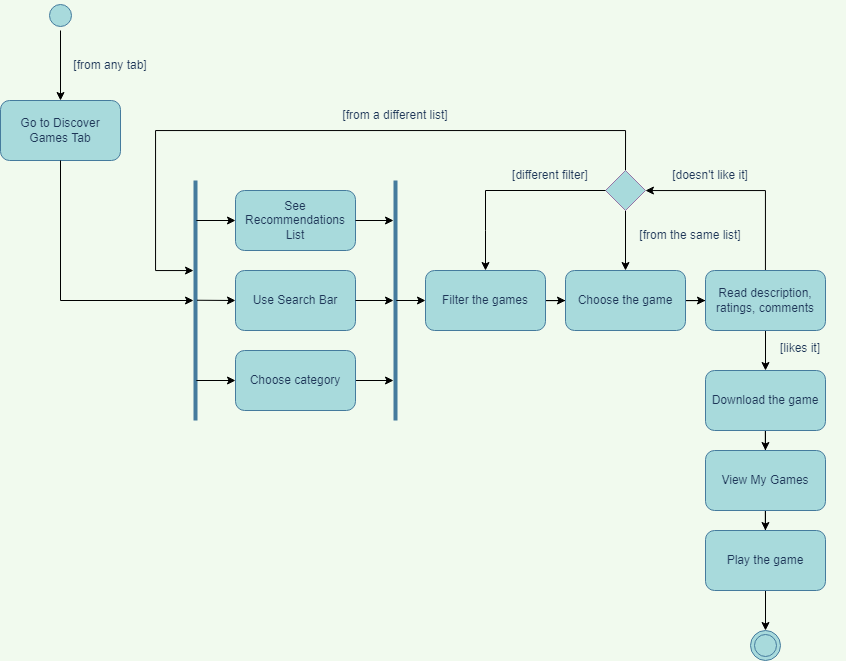

The diagram above was exported from draw.io. Its source (the exported page's mxGraphModel, read from the mxfile embedded in the PNG):
<mxGraphModel dx="1673" dy="841" grid="1" gridSize="10" guides="1" tooltips="1" connect="1" arrows="1" fold="1" page="1" pageScale="1" pageWidth="1169" pageHeight="826" background="#F1FAEE" math="0" shadow="0">
  <root>
    <mxCell id="0" />
    <mxCell id="1" parent="0" />
    <mxCell id="z4D6AgOkcVwrYIfKN5nC-16" style="edgeStyle=orthogonalEdgeStyle;rounded=0;orthogonalLoop=1;jettySize=auto;html=1;exitX=0.5;exitY=1;exitDx=0;exitDy=0;entryX=0.5;entryY=0;entryDx=0;entryDy=0;" edge="1" parent="1" source="5" target="z4D6AgOkcVwrYIfKN5nC-5">
      <mxGeometry relative="1" as="geometry" />
    </mxCell>
    <mxCell id="5" value="" style="ellipse;shape=startState;fillColor=#A8DADC;strokeColor=#457B9D;direction=east;fontColor=#1D3557;" parent="1" vertex="1">
      <mxGeometry x="110" y="80" width="30" height="30" as="geometry" />
    </mxCell>
    <mxCell id="uJSUCKgZ3y49NsWh0DnP-71" value="" style="line;strokeWidth=4;direction=south;html=1;perimeter=backbonePerimeter;points=[];outlineConnect=0;labelBackgroundColor=#F1FAEE;fontSize=12;fillColor=#A8DADC;strokeColor=#457B9D;fontColor=#1D3557;" parent="1" vertex="1">
      <mxGeometry x="230" y="260" width="60" height="240" as="geometry" />
    </mxCell>
    <mxCell id="uJSUCKgZ3y49NsWh0DnP-73" value="[from any tab]" style="text;html=1;strokeColor=none;fillColor=none;align=center;verticalAlign=middle;whiteSpace=wrap;rounded=0;labelBackgroundColor=none;fontSize=12;fontColor=#1D3557;" parent="1" vertex="1">
      <mxGeometry x="130" y="130" width="90" height="30" as="geometry" />
    </mxCell>
    <mxCell id="uJSUCKgZ3y49NsWh0DnP-84" value="" style="line;strokeWidth=4;direction=south;html=1;perimeter=backbonePerimeter;points=[];outlineConnect=0;labelBackgroundColor=#F1FAEE;fontSize=12;fillColor=#A8DADC;strokeColor=#457B9D;fontColor=#1D3557;" parent="1" vertex="1">
      <mxGeometry x="430" y="260" width="60" height="240" as="geometry" />
    </mxCell>
    <mxCell id="3_5VtVQKo-uvqAqw_oda-10" value="" style="ellipse;shape=doubleEllipse;whiteSpace=wrap;html=1;aspect=fixed;fillColor=#A8DADC;strokeColor=#457B9D;fontColor=#1D3557;" parent="1" vertex="1">
      <mxGeometry x="815" y="710" width="30" height="30" as="geometry" />
    </mxCell>
    <mxCell id="z4D6AgOkcVwrYIfKN5nC-22" style="edgeStyle=orthogonalEdgeStyle;rounded=0;orthogonalLoop=1;jettySize=auto;html=1;exitX=1;exitY=0.5;exitDx=0;exitDy=0;" edge="1" parent="1" source="3_5VtVQKo-uvqAqw_oda-17" target="uJSUCKgZ3y49NsWh0DnP-84">
      <mxGeometry relative="1" as="geometry">
        <mxPoint x="450" y="460" as="targetPoint" />
        <Array as="points">
          <mxPoint x="450" y="460" />
          <mxPoint x="450" y="410" />
        </Array>
      </mxGeometry>
    </mxCell>
    <mxCell id="3_5VtVQKo-uvqAqw_oda-17" value="Choose category" style="rounded=1;whiteSpace=wrap;html=1;strokeColor=#457B9D;fontColor=#1D3557;fillColor=#A8DADC;" parent="1" vertex="1">
      <mxGeometry x="300" y="430" width="120" height="60" as="geometry" />
    </mxCell>
    <mxCell id="z4D6AgOkcVwrYIfKN5nC-66" value="" style="edgeStyle=orthogonalEdgeStyle;rounded=0;orthogonalLoop=1;jettySize=auto;html=1;" edge="1" parent="1" source="3_5VtVQKo-uvqAqw_oda-18" target="z4D6AgOkcVwrYIfKN5nC-6">
      <mxGeometry relative="1" as="geometry" />
    </mxCell>
    <mxCell id="3_5VtVQKo-uvqAqw_oda-18" value="Filter the games" style="rounded=1;whiteSpace=wrap;html=1;strokeColor=#457B9D;fontColor=#1D3557;fillColor=#A8DADC;" parent="1" vertex="1">
      <mxGeometry x="490" y="350" width="120" height="60" as="geometry" />
    </mxCell>
    <mxCell id="3_5VtVQKo-uvqAqw_oda-20" value="See Recommendations List" style="rounded=1;whiteSpace=wrap;html=1;strokeColor=#457B9D;fontColor=#1D3557;fillColor=#A8DADC;" parent="1" vertex="1">
      <mxGeometry x="300" y="270" width="120" height="60" as="geometry" />
    </mxCell>
    <mxCell id="z4D6AgOkcVwrYIfKN5nC-5" value="Go to Discover Games Tab" style="rounded=1;whiteSpace=wrap;html=1;strokeColor=#457B9D;fontColor=#1D3557;fillColor=#A8DADC;" vertex="1" parent="1">
      <mxGeometry x="65" y="180" width="120" height="60" as="geometry" />
    </mxCell>
    <mxCell id="z4D6AgOkcVwrYIfKN5nC-41" value="" style="edgeStyle=orthogonalEdgeStyle;rounded=0;orthogonalLoop=1;jettySize=auto;html=1;" edge="1" parent="1" source="z4D6AgOkcVwrYIfKN5nC-6" target="z4D6AgOkcVwrYIfKN5nC-7">
      <mxGeometry relative="1" as="geometry" />
    </mxCell>
    <mxCell id="z4D6AgOkcVwrYIfKN5nC-6" value="Choose the game&lt;span style=&quot;color: rgba(0, 0, 0, 0); font-family: monospace; font-size: 0px; text-align: start;&quot;&gt;%3CmxGraphModel%3E%3Croot%3E%3CmxCell%20id%3D%220%22%2F%3E%3CmxCell%20id%3D%221%22%20parent%3D%220%22%2F%3E%3CmxCell%20id%3D%222%22%20value%3D%22Register%20for%20Account%22%20style%3D%22rounded%3D1%3BwhiteSpace%3Dwrap%3Bhtml%3D1%3BstrokeColor%3D%23457B9D%3BfontColor%3D%231D3557%3BfillColor%3D%23A8DADC%3B%22%20vertex%3D%221%22%20parent%3D%221%22%3E%3CmxGeometry%20x%3D%22440%22%20y%3D%22240%22%20width%3D%22120%22%20height%3D%2260%22%20as%3D%22geometry%22%2F%3E%3C%2FmxCell%3E%3C%2Froot%3E%3C%2FmxGraphModel%3E&lt;/span&gt;" style="rounded=1;whiteSpace=wrap;html=1;strokeColor=#457B9D;fontColor=#1D3557;fillColor=#A8DADC;" vertex="1" parent="1">
      <mxGeometry x="630" y="350" width="120" height="60" as="geometry" />
    </mxCell>
    <mxCell id="z4D6AgOkcVwrYIfKN5nC-40" value="" style="edgeStyle=orthogonalEdgeStyle;rounded=0;orthogonalLoop=1;jettySize=auto;html=1;" edge="1" parent="1" source="z4D6AgOkcVwrYIfKN5nC-7" target="z4D6AgOkcVwrYIfKN5nC-8">
      <mxGeometry relative="1" as="geometry">
        <Array as="points">
          <mxPoint x="830" y="270" />
        </Array>
      </mxGeometry>
    </mxCell>
    <mxCell id="z4D6AgOkcVwrYIfKN5nC-47" value="" style="edgeStyle=orthogonalEdgeStyle;rounded=0;orthogonalLoop=1;jettySize=auto;html=1;" edge="1" parent="1" source="z4D6AgOkcVwrYIfKN5nC-7" target="z4D6AgOkcVwrYIfKN5nC-9">
      <mxGeometry relative="1" as="geometry" />
    </mxCell>
    <mxCell id="z4D6AgOkcVwrYIfKN5nC-7" value="Read description, ratings, comments" style="rounded=1;whiteSpace=wrap;html=1;strokeColor=#457B9D;fontColor=#1D3557;fillColor=#A8DADC;" vertex="1" parent="1">
      <mxGeometry x="770" y="350" width="120" height="60" as="geometry" />
    </mxCell>
    <mxCell id="z4D6AgOkcVwrYIfKN5nC-55" style="edgeStyle=orthogonalEdgeStyle;rounded=0;orthogonalLoop=1;jettySize=auto;html=1;exitX=0.5;exitY=0;exitDx=0;exitDy=0;" edge="1" parent="1" source="z4D6AgOkcVwrYIfKN5nC-8" target="uJSUCKgZ3y49NsWh0DnP-71">
      <mxGeometry relative="1" as="geometry">
        <mxPoint x="200" y="380" as="targetPoint" />
        <Array as="points">
          <mxPoint x="690" y="210" />
          <mxPoint x="220" y="210" />
          <mxPoint x="220" y="350" />
        </Array>
      </mxGeometry>
    </mxCell>
    <mxCell id="z4D6AgOkcVwrYIfKN5nC-67" style="edgeStyle=orthogonalEdgeStyle;rounded=0;orthogonalLoop=1;jettySize=auto;html=1;exitX=0.5;exitY=1;exitDx=0;exitDy=0;entryX=0.5;entryY=0;entryDx=0;entryDy=0;" edge="1" parent="1" source="z4D6AgOkcVwrYIfKN5nC-8" target="z4D6AgOkcVwrYIfKN5nC-6">
      <mxGeometry relative="1" as="geometry" />
    </mxCell>
    <mxCell id="z4D6AgOkcVwrYIfKN5nC-8" value="" style="rhombus;whiteSpace=wrap;html=1;fillColor=#A8DADC;strokeColor=#9673a6;" vertex="1" parent="1">
      <mxGeometry x="670" y="250" width="40" height="40" as="geometry" />
    </mxCell>
    <mxCell id="z4D6AgOkcVwrYIfKN5nC-45" value="" style="edgeStyle=orthogonalEdgeStyle;rounded=0;orthogonalLoop=1;jettySize=auto;html=1;" edge="1" parent="1" source="z4D6AgOkcVwrYIfKN5nC-9" target="z4D6AgOkcVwrYIfKN5nC-10">
      <mxGeometry relative="1" as="geometry" />
    </mxCell>
    <mxCell id="z4D6AgOkcVwrYIfKN5nC-9" value="Download the game" style="rounded=1;whiteSpace=wrap;html=1;strokeColor=#457B9D;fontColor=#1D3557;fillColor=#A8DADC;" vertex="1" parent="1">
      <mxGeometry x="770" y="450" width="120" height="60" as="geometry" />
    </mxCell>
    <mxCell id="z4D6AgOkcVwrYIfKN5nC-46" value="" style="edgeStyle=orthogonalEdgeStyle;rounded=0;orthogonalLoop=1;jettySize=auto;html=1;" edge="1" parent="1" source="z4D6AgOkcVwrYIfKN5nC-10" target="z4D6AgOkcVwrYIfKN5nC-11">
      <mxGeometry relative="1" as="geometry" />
    </mxCell>
    <mxCell id="z4D6AgOkcVwrYIfKN5nC-10" value="View My Games" style="rounded=1;whiteSpace=wrap;html=1;strokeColor=#457B9D;fontColor=#1D3557;fillColor=#A8DADC;" vertex="1" parent="1">
      <mxGeometry x="770" y="530" width="120" height="60" as="geometry" />
    </mxCell>
    <mxCell id="z4D6AgOkcVwrYIfKN5nC-39" value="" style="edgeStyle=orthogonalEdgeStyle;rounded=0;orthogonalLoop=1;jettySize=auto;html=1;" edge="1" parent="1" source="z4D6AgOkcVwrYIfKN5nC-11" target="3_5VtVQKo-uvqAqw_oda-10">
      <mxGeometry relative="1" as="geometry" />
    </mxCell>
    <mxCell id="z4D6AgOkcVwrYIfKN5nC-11" value="Play the game" style="rounded=1;whiteSpace=wrap;html=1;strokeColor=#457B9D;fontColor=#1D3557;fillColor=#A8DADC;" vertex="1" parent="1">
      <mxGeometry x="770" y="610" width="120" height="60" as="geometry" />
    </mxCell>
    <mxCell id="z4D6AgOkcVwrYIfKN5nC-21" value="" style="endArrow=classic;html=1;rounded=0;entryX=0;entryY=0.5;entryDx=0;entryDy=0;" edge="1" parent="1" source="uJSUCKgZ3y49NsWh0DnP-71" target="3_5VtVQKo-uvqAqw_oda-17">
      <mxGeometry width="50" height="50" relative="1" as="geometry">
        <mxPoint x="260" y="420" as="sourcePoint" />
        <mxPoint x="319" y="420" as="targetPoint" />
      </mxGeometry>
    </mxCell>
    <mxCell id="z4D6AgOkcVwrYIfKN5nC-23" value="" style="endArrow=classic;html=1;rounded=0;entryX=0;entryY=0.5;entryDx=0;entryDy=0;" edge="1" parent="1" source="uJSUCKgZ3y49NsWh0DnP-71" target="3_5VtVQKo-uvqAqw_oda-20">
      <mxGeometry width="50" height="50" relative="1" as="geometry">
        <mxPoint x="260" y="529.5" as="sourcePoint" />
        <mxPoint x="339" y="529.5" as="targetPoint" />
      </mxGeometry>
    </mxCell>
    <mxCell id="z4D6AgOkcVwrYIfKN5nC-25" style="edgeStyle=orthogonalEdgeStyle;rounded=0;orthogonalLoop=1;jettySize=auto;html=1;exitX=1;exitY=0.5;exitDx=0;exitDy=0;" edge="1" parent="1" source="3_5VtVQKo-uvqAqw_oda-20" target="uJSUCKgZ3y49NsWh0DnP-84">
      <mxGeometry relative="1" as="geometry">
        <mxPoint x="500" y="300" as="sourcePoint" />
        <mxPoint x="610" y="320" as="targetPoint" />
        <Array as="points">
          <mxPoint x="460" y="300" />
          <mxPoint x="460" y="300" />
        </Array>
      </mxGeometry>
    </mxCell>
    <mxCell id="z4D6AgOkcVwrYIfKN5nC-38" value="" style="endArrow=classic;html=1;rounded=0;exitX=0.5;exitY=1;exitDx=0;exitDy=0;" edge="1" parent="1" source="z4D6AgOkcVwrYIfKN5nC-5" target="uJSUCKgZ3y49NsWh0DnP-71">
      <mxGeometry width="50" height="50" relative="1" as="geometry">
        <mxPoint x="660" y="360" as="sourcePoint" />
        <mxPoint x="260" y="320" as="targetPoint" />
        <Array as="points">
          <mxPoint x="125" y="380" />
        </Array>
      </mxGeometry>
    </mxCell>
    <mxCell id="z4D6AgOkcVwrYIfKN5nC-48" value="[likes it]" style="text;html=1;strokeColor=none;fillColor=none;align=center;verticalAlign=middle;whiteSpace=wrap;rounded=0;labelBackgroundColor=none;fontSize=12;fontColor=#1D3557;" vertex="1" parent="1">
      <mxGeometry x="820" y="413" width="90" height="30" as="geometry" />
    </mxCell>
    <mxCell id="z4D6AgOkcVwrYIfKN5nC-49" value="[doesn't like it]" style="text;html=1;strokeColor=none;fillColor=none;align=center;verticalAlign=middle;whiteSpace=wrap;rounded=0;labelBackgroundColor=none;fontSize=12;fontColor=#1D3557;" vertex="1" parent="1">
      <mxGeometry x="730" y="240" width="90" height="30" as="geometry" />
    </mxCell>
    <mxCell id="z4D6AgOkcVwrYIfKN5nC-50" value="" style="endArrow=classic;html=1;rounded=0;exitX=0;exitY=0.5;exitDx=0;exitDy=0;entryX=0.5;entryY=0;entryDx=0;entryDy=0;" edge="1" parent="1" source="z4D6AgOkcVwrYIfKN5nC-8" target="3_5VtVQKo-uvqAqw_oda-18">
      <mxGeometry width="50" height="50" relative="1" as="geometry">
        <mxPoint x="770" y="350" as="sourcePoint" />
        <mxPoint x="820" y="300" as="targetPoint" />
        <Array as="points">
          <mxPoint x="550" y="270" />
          <mxPoint x="550" y="310" />
        </Array>
      </mxGeometry>
    </mxCell>
    <mxCell id="z4D6AgOkcVwrYIfKN5nC-51" value="[from the same list]" style="text;html=1;strokeColor=none;fillColor=none;align=center;verticalAlign=middle;whiteSpace=wrap;rounded=0;labelBackgroundColor=none;fontSize=12;fontColor=#1D3557;" vertex="1" parent="1">
      <mxGeometry x="700" y="300" width="110" height="30" as="geometry" />
    </mxCell>
    <mxCell id="z4D6AgOkcVwrYIfKN5nC-52" value="Use Search Bar" style="rounded=1;whiteSpace=wrap;html=1;strokeColor=#457B9D;fontColor=#1D3557;fillColor=#A8DADC;" vertex="1" parent="1">
      <mxGeometry x="300" y="350" width="120" height="60" as="geometry" />
    </mxCell>
    <mxCell id="z4D6AgOkcVwrYIfKN5nC-53" value="" style="endArrow=classic;html=1;rounded=0;" edge="1" parent="1">
      <mxGeometry width="50" height="50" relative="1" as="geometry">
        <mxPoint x="261.5238095238095" y="379.76" as="sourcePoint" />
        <mxPoint x="300" y="380" as="targetPoint" />
      </mxGeometry>
    </mxCell>
    <mxCell id="z4D6AgOkcVwrYIfKN5nC-54" style="edgeStyle=orthogonalEdgeStyle;rounded=0;orthogonalLoop=1;jettySize=auto;html=1;entryX=0;entryY=0.5;entryDx=0;entryDy=0;" edge="1" parent="1" source="uJSUCKgZ3y49NsWh0DnP-84" target="3_5VtVQKo-uvqAqw_oda-18">
      <mxGeometry relative="1" as="geometry">
        <mxPoint x="500" y="379.76" as="sourcePoint" />
        <mxPoint x="613.0000000000002" y="379.76" as="targetPoint" />
        <Array as="points">
          <mxPoint x="470" y="380" />
          <mxPoint x="470" y="380" />
        </Array>
      </mxGeometry>
    </mxCell>
    <mxCell id="z4D6AgOkcVwrYIfKN5nC-57" value="[from a different list]" style="text;html=1;strokeColor=none;fillColor=none;align=center;verticalAlign=middle;whiteSpace=wrap;rounded=0;labelBackgroundColor=none;fontSize=12;fontColor=#1D3557;" vertex="1" parent="1">
      <mxGeometry x="355" y="180" width="210" height="30" as="geometry" />
    </mxCell>
    <mxCell id="z4D6AgOkcVwrYIfKN5nC-61" value="" style="endArrow=classic;html=1;rounded=0;exitX=1;exitY=0.5;exitDx=0;exitDy=0;" edge="1" parent="1" source="z4D6AgOkcVwrYIfKN5nC-52" target="uJSUCKgZ3y49NsWh0DnP-84">
      <mxGeometry width="50" height="50" relative="1" as="geometry">
        <mxPoint x="460" y="400" as="sourcePoint" />
        <mxPoint x="510" y="350" as="targetPoint" />
      </mxGeometry>
    </mxCell>
    <mxCell id="z4D6AgOkcVwrYIfKN5nC-68" value="[different filter]" style="text;html=1;strokeColor=none;fillColor=none;align=center;verticalAlign=middle;whiteSpace=wrap;rounded=0;labelBackgroundColor=none;fontSize=12;fontColor=#1D3557;" vertex="1" parent="1">
      <mxGeometry x="560" y="240" width="110" height="30" as="geometry" />
    </mxCell>
  </root>
</mxGraphModel>